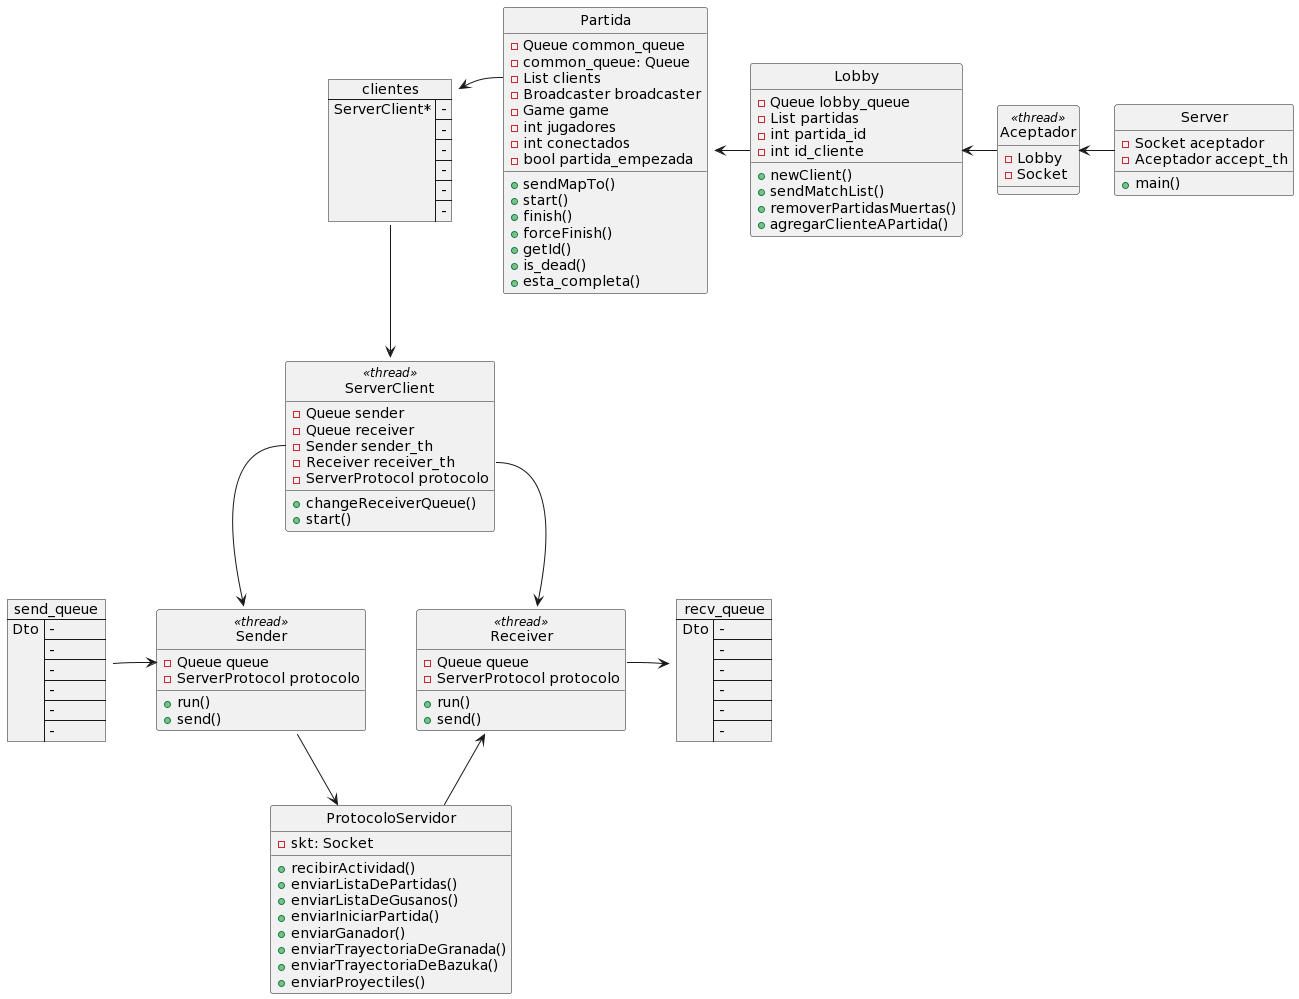

The diagram above was rendered by PlantUML. Its source (embedded in the PNG):
@startuml
hide empty attributes
    hide circle


    
    class ProtocoloServidor {
        - skt: Socket
        +recibirActividad()
        +enviarListaDePartidas()
        +enviarListaDeGusanos()
        +enviarIniciarPartida()
        +enviarGanador()
        +enviarTrayectoriaDeGranada()
        +enviarTrayectoriaDeBazuka()
        +enviarProyectiles()
    }
    

    class ServerClient <<thread>>{
        - Queue sender
        - Queue receiver
        - Sender sender_th
        - Receiver receiver_th
        - ServerProtocol protocolo
        + changeReceiverQueue()
        + start()
    } 

   class Lobby {
        - Queue lobby_queue
        - List partidas
        - int partida_id
        - int id_cliente
        + newClient()
        + sendMatchList()
        + removerPartidasMuertas()
        + agregarClienteAPartida()
    }
    
    class Partida {
        - Queue common_queue
        - common_queue: Queue
        - List clients
        - Broadcaster broadcaster
        - Game game
        - int jugadores
        - int conectados
        - bool partida_empezada
        + sendMapTo()
        + start()
        + finish()
        + forceFinish()
        + getId()
        + is_dead()
        + esta_completa()
    }

    class Aceptador <<thread>>{
        - Lobby
        - Socket
    }
    
    class Server {
        - Socket aceptador
        - Aceptador accept_th
        + main()
    }
    
 class Sender <<thread>>{
        - Queue queue
        - ServerProtocol protocolo
        + run()
        + send()
    }

  class Receiver <<thread>>{
        - Queue queue
        - ServerProtocol protocolo
        + run()
        + send()
    }


json send_queue {
   "Dto":["-", "-","-", "-","-", "-"]
}

json recv_queue {
   "Dto":["-", "-","-", "-","-", "-"]
}

json clientes {
   "ServerClient*":["-", "-","-", "-","-", "-"]
}

Partida::clients -left-> clientes
clientes -down-> ServerClient
Lobby--left->Partida
Aceptador --left--> Lobby
Server --left-> Aceptador

ServerClient::sender_th --> Sender
ServerClient::receiver_th --> Receiver

Receiver <-down- ProtocoloServidor
Sender -down-> ProtocoloServidor

Sender::queue <-left- send_queue
Receiver::queue -right-> recv_queue
@enduml